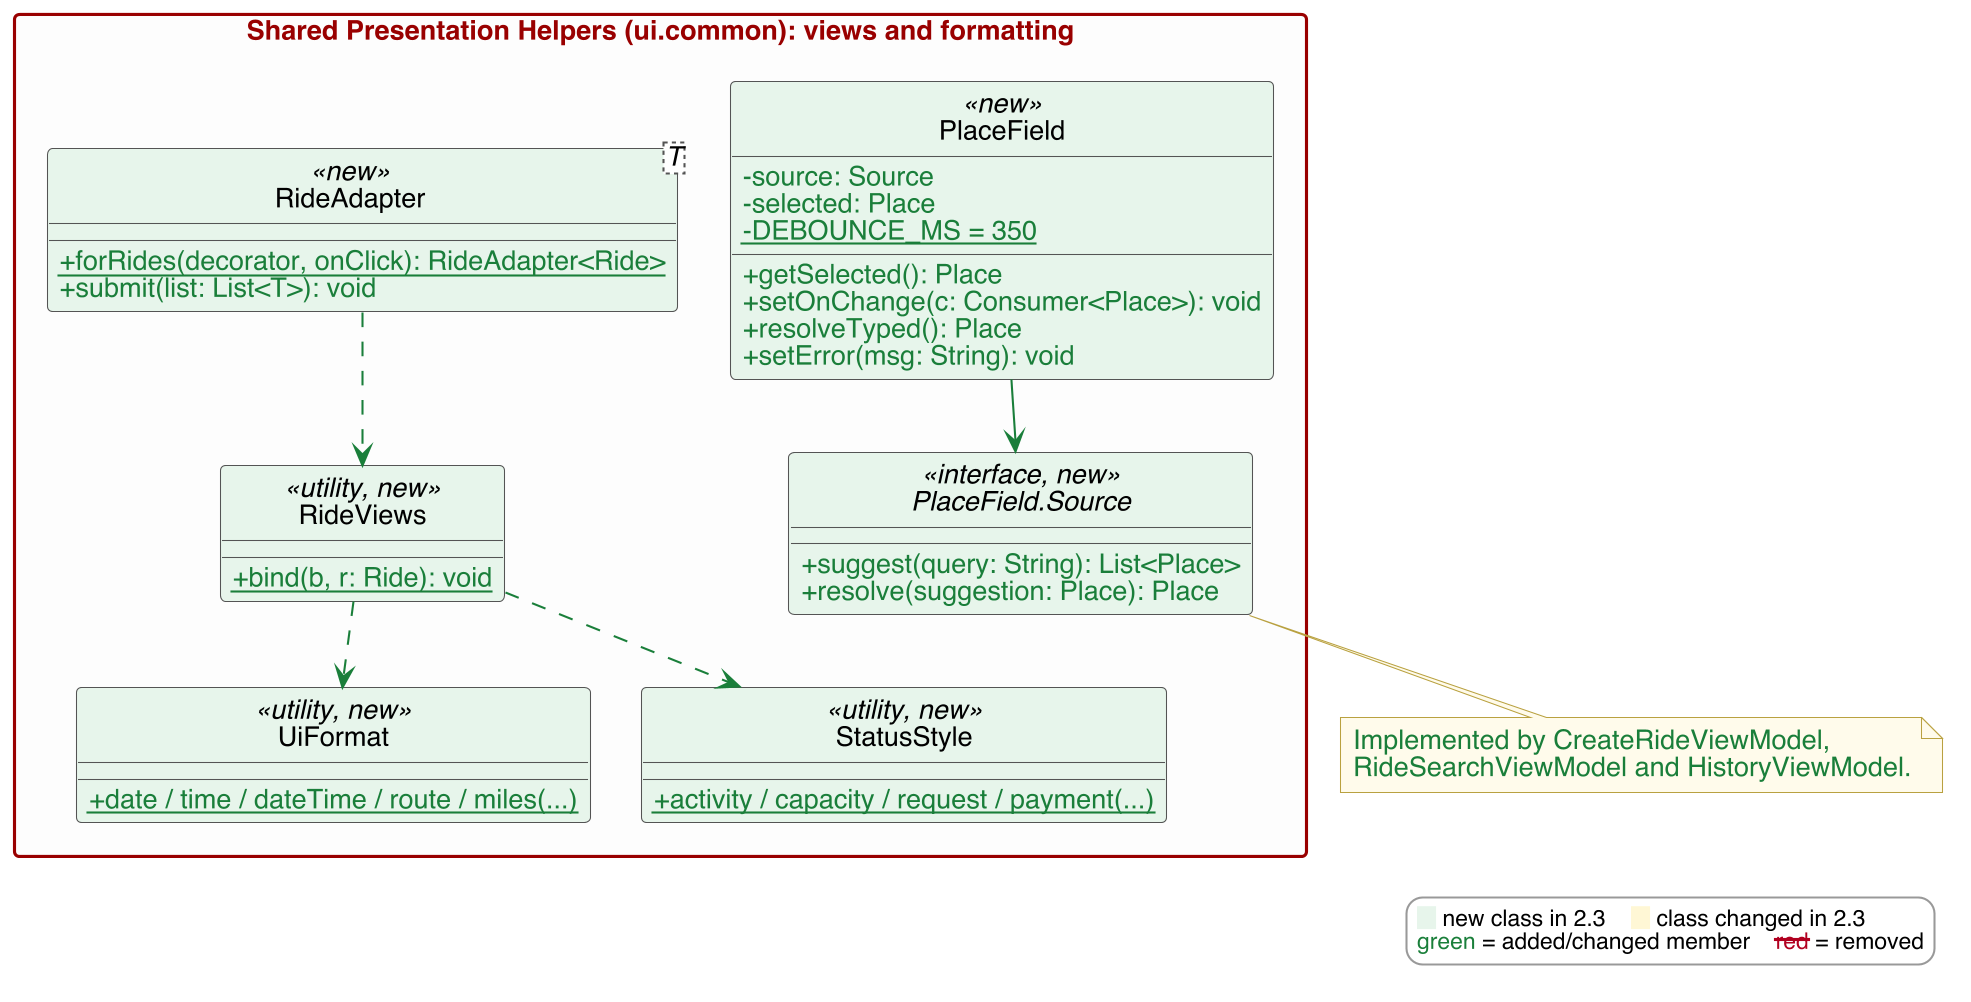

The diagram above was rendered by PlantUML. Its source (embedded in the PNG):
@startuml
!include style.iuml

package "Shared Presentation Helpers (ui.common): views and formatting" {
  class PlaceField <<new>> $NEW {
    $N-source: Source$E
    $N-selected: Place$E
    $N-{static} DEBOUNCE_MS = 350$E
    $N+getSelected(): Place$E
    $N+setOnChange(c: Consumer<Place>): void$E
    $N+resolveTyped(): Place$E
    $N+setError(msg: String): void$E
  }
  interface "PlaceField.Source" as Source <<interface, new>> $NEW {
    $N+suggest(query: String): List<Place>$E
    $N+resolve(suggestion: Place): Place$E
  }
  class "RideAdapter<T>" as RideAdapter <<new>> $NEW {
    $N+{static} forRides(decorator, onClick): RideAdapter<Ride>$E
    $N+submit(list: List<T>): void$E
  }
  class RideViews <<utility, new>> $NEW {
    $N+{static} bind(b, r: Ride): void$E
  }
  class StatusStyle <<utility, new>> $NEW {
    $N+{static} activity / capacity / request / payment(...)$E
  }
  class UiFormat <<utility, new>> $NEW {
    $N+{static} date / time / dateTime / route / miles(...)$E
  }
}
PlaceField -[#1B7F3B]down-> Source
RideAdapter .[#1B7F3B]down.> RideViews
RideViews .[#1B7F3B]down.> StatusStyle
RideViews .[#1B7F3B]down.> UiFormat
PlaceField -[hidden]right-> RideAdapter
note bottom of Source
  <color:#1B7F3B>Implemented by CreateRideViewModel,</color>
  <color:#1B7F3B>RideSearchViewModel and HistoryViewModel.</color>
end note
$legend()
@enduml